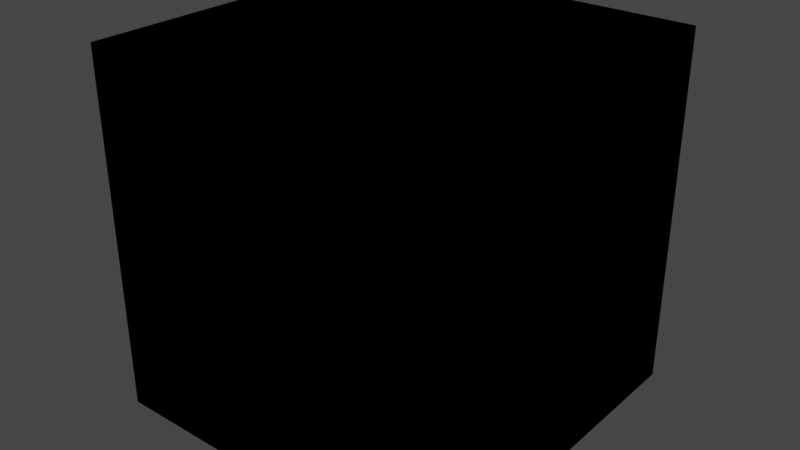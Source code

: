 # Source: Apex_Mix_Shader.blend  (saved by Blender 2.92.15; exported with 4.5.12 LTS)
import bpy
from mathutils import Matrix  # noqa: F401  (used for matrix-valued properties, if any)

bpy.ops.wm.read_factory_settings(use_empty=True)
scene = bpy.context.scene
scene.name = 'Scene'

# ---- collections
col_collection = bpy.data.collections.new('Collection'); scene.collection.children.link(col_collection)

# ---- materials (node trees are filled in below, after node groups)
mat_material = bpy.data.materials.new('Material')
mat_material.alpha_threshold = 0.0
mat_material.use_transparent_shadow = False
mat_material.line_color = (0.0, 0.0, 0.0, 1.0)

# ---- node groups
ng_apex_cycles = bpy.data.node_groups.new('Apex Cycles', 'ShaderNodeTree')
_s = ng_apex_cycles.interface.new_socket(name='BSDF', in_out='OUTPUT', socket_type='NodeSocketShader')
_s = ng_apex_cycles.interface.new_socket(name='Diffuse', in_out='INPUT', socket_type='NodeSocketColor')
_s.default_value = (0.5, 0.5, 0.5, 1.0)
_s = ng_apex_cycles.interface.new_socket(name='Specular', in_out='INPUT', socket_type='NodeSocketColor')
_s.default_value = (0.03007, 0.03007, 0.03007, 1.0)
_s = ng_apex_cycles.interface.new_socket(name='Glossiness', in_out='INPUT', socket_type='NodeSocketColor')
_s.default_value = (0.214, 0.214, 0.214, 1.0)
_s = ng_apex_cycles.interface.new_socket(name='Normalmap', in_out='INPUT', socket_type='NodeSocketColor')
_s.default_value = (0.5, 0.5, 0.0, 1.0)
_s = ng_apex_cycles.interface.new_socket(name='Normal Strength', in_out='INPUT', socket_type='NodeSocketFloat')
_s.default_value = 1.0
_s.min_value = 0.0
_s.max_value = 10.0
_s = ng_apex_cycles.interface.new_socket(name='Emission', in_out='INPUT', socket_type='NodeSocketColor')
_s = ng_apex_cycles.interface.new_socket(name='Emission Strength', in_out='INPUT', socket_type='NodeSocketFloat')
_s.default_value = 1.0
_s.min_value = -1e+04
_s.max_value = 1e+04
_s = ng_apex_cycles.interface.new_socket(name='Ambient Occlusion', in_out='INPUT', socket_type='NodeSocketFloat')
_s.subtype = 'FACTOR'
_s.min_value = 0.0
_s.max_value = 1.0
_s = ng_apex_cycles.interface.new_socket(name='AO Strength', in_out='INPUT', socket_type='NodeSocketFloat')
_s.subtype = 'FACTOR'
_s.min_value = 0.0
_s.max_value = 1.0
_s = ng_apex_cycles.interface.new_socket(name='Alpha Transparency', in_out='INPUT', socket_type='NodeSocketFloat')
_s.subtype = 'FACTOR'
_s.default_value = 1.0
_s.min_value = 0.0
_s.max_value = 1.0
_s = ng_apex_cycles.interface.new_socket(name='Subsurface', in_out='INPUT', socket_type='NodeSocketFloat')
_s.subtype = 'FACTOR'
_s.min_value = 0.0
_s.max_value = 1.0
_s = ng_apex_cycles.interface.new_socket(name='Subsurface Radius', in_out='INPUT', socket_type='NodeSocketVector')
_s.default_value = (1.0, 0.2, 0.1)
_s.min_value = 0.0
_s.max_value = 0.0
_s = ng_apex_cycles.interface.new_socket(name='Subsurface Color', in_out='INPUT', socket_type='NodeSocketColor')
_s.default_value = (0.8, 0.8, 0.8, 1.0)
_s = ng_apex_cycles.interface.new_socket(name='Anisotropic', in_out='INPUT', socket_type='NodeSocketFloat')
_s.subtype = 'FACTOR'
_s.min_value = 0.0
_s.max_value = 1.0
_s = ng_apex_cycles.interface.new_socket(name='Anisotropic Rotation', in_out='INPUT', socket_type='NodeSocketFloat')
_s.subtype = 'FACTOR'
_s.min_value = 0.0
_s.max_value = 1.0
_s = ng_apex_cycles.interface.new_socket(name='Sheen', in_out='INPUT', socket_type='NodeSocketFloat')
_s.subtype = 'FACTOR'
_s.min_value = 0.0
_s.max_value = 1.0
_s = ng_apex_cycles.interface.new_socket(name='Sheen Tint', in_out='INPUT', socket_type='NodeSocketFloat')
_s.subtype = 'FACTOR'
_s.default_value = 0.5
_s.min_value = 0.0
_s.max_value = 1.0
_s = ng_apex_cycles.interface.new_socket(name='IOR', in_out='INPUT', socket_type='NodeSocketFloat')
_s.default_value = 1.45
_s.min_value = 0.0
_s.max_value = 1000.0
_s = ng_apex_cycles.interface.new_socket(name='Transmission', in_out='INPUT', socket_type='NodeSocketFloat')
_s.subtype = 'FACTOR'
_s.min_value = 0.0
_s.max_value = 1.0
_s = ng_apex_cycles.interface.new_socket(name='Transmission Roughness', in_out='INPUT', socket_type='NodeSocketFloat')
_s.subtype = 'FACTOR'
_s.min_value = 0.0
_s.max_value = 1.0
_s = ng_apex_cycles.interface.new_socket(name='Gloss Invert', in_out='INPUT', socket_type='NodeSocketFloat')
_s.subtype = 'FACTOR'
_s.default_value = 1.0
_s.min_value = 0.0
_s.max_value = 1.0
_N = ng_apex_cycles.nodes; _L = ng_apex_cycles.links
n0 = _N.new('ShaderNodeValToRGB'); n0.name = 'ColorRamp'; n0.location = (-112, 253)
n0.color_ramp.interpolation = 'B_SPLINE'
while len(n0.color_ramp.elements) > 1: n0.color_ramp.elements.remove(n0.color_ramp.elements[-1])
n0.color_ramp.elements[0].position = 0.1636; n0.color_ramp.elements[0].color = (0.0, 0.0, 0.0, 1.0)
_e = n0.color_ramp.elements.new(0.26); _e.color = (1.0, 1.0, 1.0, 1.0)
n1 = _N.new('ShaderNodeSeparateColor'); n1.name = 'Separate HSV'; n1.location = (271, -142)
n2 = _N.new('ShaderNodeCombineColor'); n2.name = 'Combine HSV'; n2.location = (599, -133)
n3 = _N.new('ShaderNodeMix'); n3.name = 'Mix'; n3.location = (617, 251)
n3.data_type = 'RGBA'
n4 = _N.new('ShaderNodeMath'); n4.name = 'Math.001'; n4.location = (-26, 34)
n4.operation = 'MULTIPLY'
n4.use_clamp = True
n4.inputs[1].default_value = 12.5
n4.inputs[2].default_value = 0.0
n5 = _N.new('ShaderNodeLayerWeight'); n5.name = 'Layer Weight'; n5.location = (142, -26)
n5.inputs[0].default_value = 0.9
n6 = _N.new('NodeReroute'); n6.name = 'Reroute'; n6.location = (694, -427)
n6.width = 16
n6.socket_idname = 'NodeSocketVector'
n7 = _N.new('NodeReroute'); n7.name = 'Reroute.001'; n7.location = (171, -426)
n7.width = 16
n7.socket_idname = 'NodeSocketVector'
n8 = _N.new('ShaderNodeNormalMap'); n8.name = 'Normal Map'; n8.location = (-41, -251)
n8.label = 'Normal/Map'
n9 = _N.new('ShaderNodeMath'); n9.name = 'Math'; n9.location = (442, -225)
n9.operation = 'MULTIPLY'
n9.inputs[2].default_value = 0.0
n10 = _N.new('NodeGroupOutput'); n10.name = 'Group Output'; n10.location = (1047, 298)
n11 = _N.new('ShaderNodeMix'); n11.name = 'Mix.003'; n11.location = (-310, 174)
n11.data_type = 'RGBA'
n11.blend_type = 'MULTIPLY'
n12 = _N.new('ShaderNodeRGBCurve'); n12.name = 'RGB Curves'; n12.location = (-318, -225)
_c = n12.mapping.curves[1]
while len(_c.points) > 2: _c.points.remove(_c.points[-1])
_c.points[0].location = (0.0, 1.0); _c.points[0].handle_type = 'AUTO'
_c.points[1].location = (1.0, 0.0); _c.points[1].handle_type = 'AUTO'
_c = n12.mapping.curves[2]
while len(_c.points) > 2: _c.points.remove(_c.points[-1])
_c.points[0].location = (0.0, 1.0); _c.points[0].handle_type = 'AUTO'
_c.points[1].location = (1.0, 0.0); _c.points[1].handle_type = 'AUTO'
n12.mapping.update()
n13 = _N.new('ShaderNodeSeparateColor'); n13.name = 'Separate HSV.001'; n13.location = (-292, 330)
n14 = _N.new('ShaderNodeMix'); n14.name = 'Mix.001'; n14.location = (305, 138)
n14.data_type = 'RGBA'
n14.blend_type = 'MULTIPLY'
n14.inputs[0].default_value = 1.0
n15 = _N.new('ShaderNodeMix'); n15.name = 'Mix.002'; n15.location = (456, 284)
n15.data_type = 'RGBA'
n15.blend_type = 'ADD'
n15.clamp_result = True
n15.inputs[0].default_value = 1.0
n16 = _N.new('ShaderNodeValToRGB'); n16.name = 'ColorRamp.001'; n16.location = (-112, 472)
n16.color_ramp.interpolation = 'B_SPLINE'
while len(n16.color_ramp.elements) > 1: n16.color_ramp.elements.remove(n16.color_ramp.elements[-1])
n16.color_ramp.elements[0].position = 0.1636; n16.color_ramp.elements[0].color = (0.0, 0.0, 0.0, 1.0)
_e = n16.color_ramp.elements.new(0.2591); _e.color = (0.0, 0.0, 0.0, 1.0)
_e = n16.color_ramp.elements.new(0.4227); _e.color = (1.0, 1.0, 1.0, 1.0)
n17 = _N.new('ShaderNodeBsdfPrincipled'); n17.name = 'Principled BSDF'; n17.location = (773, 304)
n17.distribution = 'GGX'
n17.inputs[8].default_value = 1.0
n17.inputs[26].default_value = (0.2, 0.2, 0.2, 1.0)
n17.inputs[28].default_value = 1.0
n18 = _N.new('ShaderNodeInvert'); n18.name = 'Invert'; n18.location = (593, 46)
n19 = _N.new('NodeGroupInput'); n19.name = 'Group Input'; n19.location = (-610, 103)
n20 = _N.new('ShaderNodeMix'); n20.name = 'Mix.004'; n20.location = (603, 184)
n20.data_type = 'RGBA'
n21 = _N.new('ShaderNodeMix'); n21.name = 'Mix.005'; n21.location = (503, 184)
n21.data_type = 'RGBA'
n21.inputs[6].default_value = (1.0, 1.0, 1.0, 1.0)
n21.inputs[7].default_value = (1.0, 1.0, 1.0, 1.0)
n22 = _N.new('ShaderNodeMix'); n22.name = 'Mix.006'; n22.location = (603, 184)
n22.data_type = 'RGBA'
n22.inputs[6].default_value = (1.0, 1.0, 1.0, 1.0)
_L.new(n6.outputs[0], n17.inputs[5])
_L.new(n19.outputs[0], n11.inputs[6])
_L.new(n19.outputs[3], n12.inputs[1])
_L.new(n0.outputs[0], n17.inputs[1])
_L.new(n18.outputs[0], n17.inputs[2])
_L.new(n19.outputs[2], n18.inputs[1])
_L.new(n19.outputs[1], n0.inputs[0])
_L.new(n0.outputs[0], n15.inputs[6])
_L.new(n19.outputs[1], n3.inputs[7])
_L.new(n12.outputs[0], n8.inputs[1])
_L.new(n1.outputs[0], n2.inputs[0])
_L.new(n1.outputs[1], n2.inputs[1])
_L.new(n1.outputs[2], n9.inputs[0])
_L.new(n9.outputs[0], n2.inputs[2])
_L.new(n19.outputs[6], n9.inputs[1])
_L.new(n2.outputs[0], n17.inputs[27])
_L.new(n19.outputs[5], n1.inputs[0])
_L.new(n19.outputs[11], n17.inputs[9])
_L.new(n19.outputs[1], n4.inputs[0])
_L.new(n19.outputs[15], n17.inputs[24])
_L.new(n19.outputs[4], n8.inputs[0])
_L.new(n19.outputs[9], n17.inputs[4])
_L.new(n19.outputs[13], n17.inputs[15])
_L.new(n19.outputs[18], n17.inputs[18])
_L.new(n19.outputs[17], n17.inputs[3])
_L.new(n19.outputs[1], n13.inputs[0])
_L.new(n13.outputs[1], n16.inputs[0])
_L.new(n8.outputs[0], n5.inputs[1])
_L.new(n16.outputs[0], n14.inputs[7])
_L.new(n15.outputs[2], n3.inputs[0])
_L.new(n14.outputs[2], n15.inputs[7])
_L.new(n5.outputs[1], n14.inputs[6])
_L.new(n19.outputs[14], n17.inputs[16])
_L.new(n4.outputs[0], n17.inputs[13])
_L.new(n7.outputs[0], n6.inputs[0])
_L.new(n8.outputs[0], n7.inputs[0])
_L.new(n11.outputs[2], n3.inputs[6])
_L.new(n19.outputs[7], n11.inputs[7])
_L.new(n19.outputs[8], n11.inputs[0])
_L.new(n17.outputs[0], n10.inputs[0])
_L.new(n19.outputs[20], n18.inputs[0])
_L.new(n3.outputs[2], n20.inputs[6])
_L.new(n19.outputs[12], n20.inputs[7])
_L.new(n19.outputs[10], n20.inputs[0])
_L.new(n19.outputs[10], n17.inputs[10])
_L.new(n20.outputs[2], n17.inputs[0])
_L.new(n0.outputs[0], n21.inputs[0])
_L.new(n21.outputs[2], n22.inputs[7])
_L.new(n16.outputs[0], n22.inputs[0])
_L.new(n22.outputs[2], n17.inputs[14])
n10.is_active_output = True
ng_apex_eevee = bpy.data.node_groups.new('Apex Eevee', 'ShaderNodeTree')
_s = ng_apex_eevee.interface.new_socket(name='BSDF', in_out='OUTPUT', socket_type='NodeSocketShader')
_s = ng_apex_eevee.interface.new_socket(name='Base Color', in_out='INPUT', socket_type='NodeSocketColor')
_s.default_value = (0.8, 0.8, 0.8, 1.0)
_s = ng_apex_eevee.interface.new_socket(name='Specular', in_out='INPUT', socket_type='NodeSocketColor')
_s.default_value = (0.03, 0.03, 0.03, 1.0)
_s = ng_apex_eevee.interface.new_socket(name='Glossiness', in_out='INPUT', socket_type='NodeSocketColor')
_s = ng_apex_eevee.interface.new_socket(name='Normalmap', in_out='INPUT', socket_type='NodeSocketColor')
_s.default_value = (0.5, 0.5, 0.0, 1.0)
_s = ng_apex_eevee.interface.new_socket(name='Normal Strength', in_out='INPUT', socket_type='NodeSocketFloat')
_s.default_value = 1.0
_s.min_value = 0.0
_s.max_value = 10.0
_s = ng_apex_eevee.interface.new_socket(name='Emission', in_out='INPUT', socket_type='NodeSocketColor')
_s = ng_apex_eevee.interface.new_socket(name='Emission Strength', in_out='INPUT', socket_type='NodeSocketFloat')
_s.default_value = 1.0
_s.min_value = -1e+04
_s.max_value = 1e+04
_s = ng_apex_eevee.interface.new_socket(name='Transparency', in_out='INPUT', socket_type='NodeSocketFloat')
_s.subtype = 'FACTOR'
_s.min_value = 0.0
_s.max_value = 1.0
_s = ng_apex_eevee.interface.new_socket(name='Ambient Occlusion', in_out='INPUT', socket_type='NodeSocketFloat')
_s.default_value = 1.0
_s.min_value = 0.0
_s.max_value = 1.0
_s.hide_value = True
_s = ng_apex_eevee.interface.new_socket(name='AO Strength', in_out='INPUT', socket_type='NodeSocketFloat')
_s.subtype = 'FACTOR'
_s.default_value = 1.0
_s.min_value = 0.0
_s.max_value = 1.0
_N = ng_apex_eevee.nodes; _L = ng_apex_eevee.links
n0 = _N.new('ShaderNodeCombineColor'); n0.name = 'Combine HSV'; n0.location = (-104, 16)
n0.hide = True
n1 = _N.new('ShaderNodeMath'); n1.name = 'Math'; n1.location = (-245, -10)
n1.hide = True
n1.operation = 'MULTIPLY'
n1.inputs[2].default_value = 0.0
n2 = _N.new('NodeGroupOutput'); n2.name = 'Group Output'; n2.location = (228, 125)
n3 = _N.new('ShaderNodeEeveeSpecular'); n3.name = 'Specular'; n3.location = (61, 130)
n4 = _N.new('ShaderNodeSeparateColor'); n4.name = 'Separate HSV'; n4.location = (-381, 15)
n4.hide = True
n5 = _N.new('ShaderNodeNormalMap'); n5.name = 'Normal Map'; n5.location = (-136, -59)
n5.hide = True
n6 = _N.new('ShaderNodeMix'); n6.name = 'Mix'; n6.location = (-159, -94)
n6.hide = True
n6.data_type = 'RGBA'
n6.inputs[6].default_value = (1.0, 1.0, 1.0, 1.0)
n7 = _N.new('ShaderNodeRGBCurve'); n7.name = 'RGB Curves'; n7.location = (-395, -48)
n7.hide = True
_c = n7.mapping.curves[1]
while len(_c.points) > 2: _c.points.remove(_c.points[-1])
_c.points[0].location = (0.0, 1.0); _c.points[0].handle_type = 'AUTO'
_c.points[1].location = (1.0, 0.0); _c.points[1].handle_type = 'AUTO'
_c = n7.mapping.curves[2]
while len(_c.points) > 2: _c.points.remove(_c.points[-1])
_c.points[0].location = (0.0, 1.0); _c.points[0].handle_type = 'AUTO'
_c.points[1].location = (1.0, 0.0); _c.points[1].handle_type = 'AUTO'
n7.mapping.update()
n8 = _N.new('ShaderNodeInvert'); n8.name = 'Invert'; n8.location = (-242, 41)
n8.hide = True
n9 = _N.new('NodeGroupInput'); n9.name = 'Group Input'; n9.location = (-584, 116)
_L.new(n9.outputs[0], n3.inputs[0])
_L.new(n9.outputs[1], n3.inputs[1])
_L.new(n9.outputs[5], n4.inputs[0])
_L.new(n4.outputs[0], n0.inputs[0])
_L.new(n0.outputs[0], n3.inputs[3])
_L.new(n4.outputs[1], n0.inputs[1])
_L.new(n4.outputs[2], n1.inputs[0])
_L.new(n1.outputs[0], n0.inputs[2])
_L.new(n9.outputs[6], n1.inputs[1])
_L.new(n3.outputs[0], n2.inputs[0])
_L.new(n9.outputs[7], n3.inputs[4])
_L.new(n9.outputs[3], n7.inputs[1])
_L.new(n7.outputs[0], n5.inputs[1])
_L.new(n5.outputs[0], n3.inputs[5])
_L.new(n9.outputs[4], n5.inputs[0])
_L.new(n8.outputs[0], n3.inputs[2])
_L.new(n9.outputs[8], n6.inputs[7])
_L.new(n9.outputs[9], n6.inputs[0])
_L.new(n9.outputs[2], n8.inputs[1])
n2.is_active_output = True
ng_apex_mix_shader = bpy.data.node_groups.new('Apex Mix Shader', 'ShaderNodeTree')
_s = ng_apex_mix_shader.interface.new_socket(name='Shader', in_out='OUTPUT', socket_type='NodeSocketShader')
_s = ng_apex_mix_shader.interface.new_socket(name='Cycles influence', in_out='INPUT', socket_type='NodeSocketFloat')
_s.subtype = 'FACTOR'
_s.default_value = 0.5
_s.min_value = 0.0
_s.max_value = 1.0
_s = ng_apex_mix_shader.interface.new_socket(name='Normal Strength', in_out='INPUT', socket_type='NodeSocketFloat')
_s.default_value = 1.0
_s.min_value = 0.0
_s.max_value = 10.0
_s = ng_apex_mix_shader.interface.new_socket(name='Transparency', in_out='INPUT', socket_type='NodeSocketFloat')
_s.subtype = 'FACTOR'
_s.min_value = 0.0
_s.max_value = 1.0
_s = ng_apex_mix_shader.interface.new_socket(name='Albedo', in_out='INPUT', socket_type='NodeSocketColor')
_s.default_value = (0.8, 0.8, 0.8, 1.0)
_s = ng_apex_mix_shader.interface.new_socket(name='Specular', in_out='INPUT', socket_type='NodeSocketColor')
_s.default_value = (0.03, 0.03, 0.03, 1.0)
_s = ng_apex_mix_shader.interface.new_socket(name='Glossiness', in_out='INPUT', socket_type='NodeSocketColor')
_s = ng_apex_mix_shader.interface.new_socket(name='Normalmap', in_out='INPUT', socket_type='NodeSocketColor')
_s.default_value = (0.5, 0.5, 0.0, 1.0)
_s = ng_apex_mix_shader.interface.new_socket(name='Emission', in_out='INPUT', socket_type='NodeSocketColor')
_s = ng_apex_mix_shader.interface.new_socket(name='Ambient Occlusion', in_out='INPUT', socket_type='NodeSocketFloat')
_s.default_value = 1.0
_s.min_value = 0.0
_s.max_value = 1.0
_s.hide_value = True
_N = ng_apex_mix_shader.nodes; _L = ng_apex_mix_shader.links
n0 = _N.new('NodeGroupOutput'); n0.name = 'Group Output'; n0.location = (729, 0)
n1 = _N.new('ShaderNodeGroup'); n1.name = 'Group.001'; n1.location = (71, -255)
n1.node_tree = ng_apex_cycles
n1.inputs[6].default_value = 1.0
n1.inputs[8].default_value = 0.0
n1.inputs[9].default_value = 1.0
n1.inputs[10].default_value = 0.0
n1.inputs[11].default_value = (1.0, 0.2, 0.1)
n1.inputs[12].default_value = (0.8, 0.8, 0.8, 1.0)
n1.inputs[13].default_value = 0.0
n1.inputs[14].default_value = 0.0
n1.inputs[15].default_value = 0.0
n1.inputs[16].default_value = 0.5
n1.inputs[17].default_value = 1.45
n1.inputs[18].default_value = 0.0
n1.inputs[19].default_value = 0.0
n1.inputs[20].default_value = 1.0
n2 = _N.new('ShaderNodeMixShader'); n2.name = 'Mix Shader'; n2.location = (402, 162)
n3 = _N.new('ShaderNodeGroup'); n3.name = 'Group'; n3.location = (55, 70)
n3.width = 180
n3.node_tree = ng_apex_eevee
n3.inputs[6].default_value = 1.0
n3.inputs[9].default_value = 1.0
n4 = _N.new('NodeGroupInput'); n4.name = 'Group Input'; n4.location = (-568, 116)
n4.label = 'Group Input'
_L.new(n3.outputs[0], n2.inputs[1])
_L.new(n2.outputs[0], n0.inputs[0])
_L.new(n4.outputs[0], n2.inputs[0])
_L.new(n1.outputs[0], n2.inputs[2])
_L.new(n4.outputs[3], n3.inputs[0])
_L.new(n4.outputs[4], n3.inputs[1])
_L.new(n4.outputs[5], n3.inputs[2])
_L.new(n4.outputs[6], n3.inputs[3])
_L.new(n4.outputs[7], n3.inputs[5])
_L.new(n4.outputs[8], n3.inputs[8])
_L.new(n4.outputs[3], n1.inputs[0])
_L.new(n4.outputs[4], n1.inputs[1])
_L.new(n4.outputs[5], n1.inputs[2])
_L.new(n4.outputs[6], n1.inputs[3])
_L.new(n4.outputs[7], n1.inputs[5])
_L.new(n4.outputs[8], n1.inputs[7])
_L.new(n4.outputs[1], n3.inputs[4])
_L.new(n4.outputs[1], n1.inputs[4])
_L.new(n4.outputs[2], n3.inputs[7])
n0.is_active_output = True

# ---- material node trees
mat_material.use_nodes = True; mat_material.node_tree.nodes.clear()
_N = mat_material.node_tree.nodes; _L = mat_material.node_tree.links
n0 = _N.new('ShaderNodeOutputMaterial'); n0.name = 'Material Output'; n0.location = (358, 170)
n1 = _N.new('ShaderNodeGroup'); n1.name = 'Group'; n1.location = (73, 244)
n1.node_tree = ng_apex_mix_shader
n1.inputs[0].default_value = 0.0
n1.inputs[1].default_value = 1.0
n1.inputs[2].default_value = 0.0
n1.inputs[3].default_value = (0.8, 0.8, 0.8, 1.0)
n1.inputs[4].default_value = (0.03, 0.03, 0.03, 1.0)
n1.inputs[5].default_value = (0.0, 0.0, 0.0, 1.0)
n1.inputs[6].default_value = (0.5, 0.5, 0.0, 1.0)
n1.inputs[7].default_value = (0.0, 0.0, 0.0, 1.0)
n1.inputs[8].default_value = 1.0
_L.new(n1.outputs[0], n0.inputs[0])
n0.is_active_output = True

# ---- world
world_world = bpy.data.worlds.new('World'); scene.world = world_world
world_world.use_nodes = True; world_world.node_tree.nodes.clear()
_N = world_world.node_tree.nodes; _L = world_world.node_tree.links
n0 = _N.new('ShaderNodeOutputWorld'); n0.name = 'World Output'; n0.location = (300, 300)
n1 = _N.new('ShaderNodeBackground'); n1.name = 'Background'; n1.location = (10, 300)
n1.inputs[0].default_value = (0.05088, 0.05088, 0.05088, 1.0)
_L.new(n1.outputs[0], n0.inputs[0])
n0.is_active_output = True
world_world.color = (0.05088, 0.05088, 0.05088)
world_world.use_sun_shadow = False
world_world.sun_shadow_jitter_overblur = 0.0

# ---- meshes
me_cube = bpy.data.meshes.new('Cube')
me_cube.from_pydata([(1.0, 1.0, 1.0), (1.0, 1.0, -1.0), (1.0, -1.0, 1.0), (1.0, -1.0, -1.0), (-1.0, 1.0, 1.0), (-1.0, 1.0, -1.0), (-1.0, -1.0, 1.0), (-1.0, -1.0, -1.0)], [], [(0, 4, 6, 2), (3, 2, 6, 7), (7, 6, 4, 5), (5, 1, 3, 7), (1, 0, 2, 3), (5, 4, 0, 1)])
_uv = me_cube.uv_layers.new(name='UVMap')
_uv.uv.foreach_set('vector', [0.625, 0.5, 0.875, 0.5, 0.875, 0.75, 0.625, 0.75, 0.375, 0.75, 0.625, 0.75, 0.625, 1.0, 0.375, 1.0, 0.375, 0.0, 0.625, 0.0, 0.625, 0.25, 0.375, 0.25, 0.125, 0.5, 0.375, 0.5, 0.375, 0.75, 0.125, 0.75, 0.375, 0.5, 0.625, 0.5, 0.625, 0.75, 0.375, 0.75, 0.375, 0.25, 0.625, 0.25, 0.625, 0.5, 0.375, 0.5])
me_cube.materials.append(mat_material)
me_cube.use_remesh_preserve_volume = False
me_cube.use_remesh_preserve_attributes = False
me_cube.use_mirror_vertex_groups = False
me_cube.update()

# ---- objects
ob_cube = bpy.data.objects.new('Cube', me_cube)

# ---- transforms, parenting, visibility, modifiers, constraints
ob_cube.location = (0.0, 0.0, 0.0)
ob_cube.lock_rotations_4d = False
ob_cube.empty_display_type = 'ARROWS'
ob_cube.lineart.crease_threshold = 0.0

# ---- collection membership
col_collection.objects.link(ob_cube)

# ---- scene / render settings (as saved in the file)
scene.frame_start = 1; scene.frame_end = 250; scene.frame_set(1)
scene.render.engine = 'BLENDER_EEVEE_NEXT'
scene.cycles.use_denoising = False
scene.cycles.samples = 128
scene.cycles.sampling_pattern = 'TABULATED_SOBOL'
scene.cycles.use_adaptive_sampling = False
scene.cycles.use_light_tree = False
scene.view_settings.view_transform = 'Filmic'
bpy.context.view_layer.update()

# ---- added for rendering (the .blend has no active camera and no usable light): camera, sun
cam_auto = bpy.data.cameras.new('AutoCamera')
cam_auto.lens = 50.0
cam_auto.sensor_width = 36.0
cam_auto.clip_end = 1000.0
ob_auto_camera = bpy.data.objects.new('AutoCamera', cam_auto)
scene.collection.objects.link(ob_auto_camera)
ob_auto_camera.location = (3.20507, -3.84609, 2.56406)
ob_auto_camera.rotation_euler = (1.09748, -7.21219e-08, 0.694738)
scene.camera = ob_auto_camera
light_auto_sun = bpy.data.lights.new('AutoSun', 'SUN')
light_auto_sun.energy = 3.0
light_auto_sun.angle = 0.0523599
ob_auto_sun = bpy.data.objects.new('AutoSun', light_auto_sun)
scene.collection.objects.link(ob_auto_sun)
ob_auto_sun.rotation_euler = (0.872665, 0.174533, 0.523599)
bpy.context.view_layer.update()
